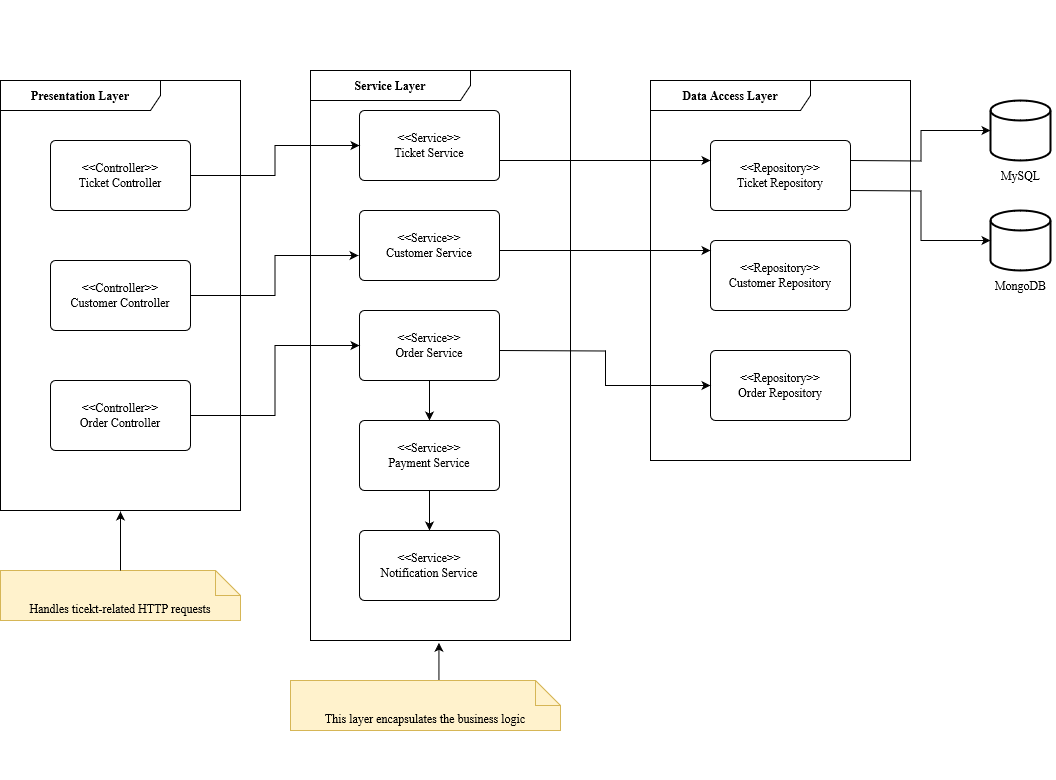

The diagram above was exported from draw.io. Its source (the exported page's mxGraphModel, read from the mxfile embedded in the PNG):
<mxGraphModel dx="1559" dy="648" grid="1" gridSize="10" guides="1" tooltips="1" connect="1" arrows="1" fold="1" page="0" pageScale="1" pageWidth="850" pageHeight="1100" math="0" shadow="0">
  <root>
    <mxCell id="0" />
    <mxCell id="1" parent="0" />
    <mxCell id="Q99IhF3g6KMS3_nFukfW-8" value="&lt;font size=&quot;1&quot; face=&quot;Times New Roman&quot;&gt;&lt;b style=&quot;font-size: 12px;&quot;&gt;Service Layer&lt;/b&gt;&lt;/font&gt;" style="shape=umlFrame;whiteSpace=wrap;html=1;pointerEvents=0;recursiveResize=0;container=1;collapsible=0;width=160;" parent="1" vertex="1">
      <mxGeometry x="90" y="610" width="260" height="570" as="geometry" />
    </mxCell>
    <mxCell id="V5e7OnCXzp1IymjYkEIG-2" value="" style="edgeStyle=orthogonalEdgeStyle;rounded=0;orthogonalLoop=1;jettySize=auto;html=1;entryX=0.494;entryY=1.004;entryDx=0;entryDy=0;entryPerimeter=0;fontFamily=Times New Roman;" edge="1" parent="1" source="Q99IhF3g6KMS3_nFukfW-16" target="Q99IhF3g6KMS3_nFukfW-8">
      <mxGeometry relative="1" as="geometry">
        <Array as="points">
          <mxPoint x="219" y="1265" />
          <mxPoint x="218" y="1265" />
        </Array>
      </mxGeometry>
    </mxCell>
    <mxCell id="Q99IhF3g6KMS3_nFukfW-1" value="" style="group" parent="1" vertex="1" connectable="0">
      <mxGeometry x="-220" y="540" width="910" height="780" as="geometry" />
    </mxCell>
    <mxCell id="Q99IhF3g6KMS3_nFukfW-2" value="&lt;font face=&quot;Times New Roman&quot;&gt;&lt;b&gt;Presentation Layer&lt;/b&gt;&lt;/font&gt;" style="shape=umlFrame;whiteSpace=wrap;html=1;pointerEvents=0;recursiveResize=0;container=1;collapsible=0;width=160;" parent="Q99IhF3g6KMS3_nFukfW-1" vertex="1">
      <mxGeometry y="80" width="240" height="430" as="geometry" />
    </mxCell>
    <mxCell id="Q99IhF3g6KMS3_nFukfW-3" value="&amp;lt;&amp;lt;Controller&amp;gt;&amp;gt;&lt;br&gt;Ticket Controller" style="html=1;align=center;verticalAlign=middle;rounded=1;absoluteArcSize=1;arcSize=10;dashed=0;whiteSpace=wrap;fontFamily=Times New Roman;" parent="Q99IhF3g6KMS3_nFukfW-2" vertex="1">
      <mxGeometry x="50" y="60" width="140" height="70" as="geometry" />
    </mxCell>
    <mxCell id="Q99IhF3g6KMS3_nFukfW-6" value="Handles ticekt-related HTTP requests" style="shape=note2;boundedLbl=1;whiteSpace=wrap;html=1;size=25;verticalAlign=top;align=center;fillColor=#fff2cc;strokeColor=#d6b656;fontFamily=Times New Roman;" parent="Q99IhF3g6KMS3_nFukfW-1" vertex="1">
      <mxGeometry y="570" width="240" height="50" as="geometry" />
    </mxCell>
    <mxCell id="Q99IhF3g6KMS3_nFukfW-17" value="&lt;font face=&quot;Times New Roman&quot;&gt;&lt;b&gt;Data Access Layer&lt;/b&gt;&lt;/font&gt;" style="shape=umlFrame;whiteSpace=wrap;html=1;pointerEvents=0;recursiveResize=0;container=1;collapsible=0;width=160;" parent="Q99IhF3g6KMS3_nFukfW-1" vertex="1">
      <mxGeometry x="650" y="80" width="260" height="380" as="geometry" />
    </mxCell>
    <mxCell id="Q99IhF3g6KMS3_nFukfW-19" value="&lt;div&gt;&amp;lt;&amp;lt;Repository&amp;gt;&amp;gt;&lt;/div&gt;&lt;div&gt;Customer Repository&lt;br&gt;&lt;/div&gt;" style="html=1;align=center;verticalAlign=middle;rounded=1;absoluteArcSize=1;arcSize=10;dashed=0;whiteSpace=wrap;fontFamily=Times New Roman;" parent="Q99IhF3g6KMS3_nFukfW-17" vertex="1">
      <mxGeometry x="60" y="160" width="140" height="70" as="geometry" />
    </mxCell>
    <mxCell id="Q99IhF3g6KMS3_nFukfW-16" value="This layer encapsulates the business logic" style="shape=note2;boundedLbl=1;whiteSpace=wrap;html=1;size=25;verticalAlign=top;align=center;fillColor=#fff2cc;strokeColor=#d6b656;fontFamily=Times New Roman;" parent="Q99IhF3g6KMS3_nFukfW-1" vertex="1">
      <mxGeometry x="290" y="680" width="270" height="50" as="geometry" />
    </mxCell>
    <mxCell id="V5e7OnCXzp1IymjYkEIG-7" value="" style="edgeStyle=orthogonalEdgeStyle;rounded=0;orthogonalLoop=1;jettySize=auto;html=1;fontFamily=Times New Roman;" edge="1" parent="Q99IhF3g6KMS3_nFukfW-1" source="Q99IhF3g6KMS3_nFukfW-11" target="Q99IhF3g6KMS3_nFukfW-12">
      <mxGeometry relative="1" as="geometry" />
    </mxCell>
    <mxCell id="Q99IhF3g6KMS3_nFukfW-11" value="&lt;div&gt;&amp;lt;&amp;lt;Service&amp;gt;&amp;gt;&lt;/div&gt;&lt;div&gt;Order Service&lt;br&gt;&lt;/div&gt;" style="html=1;align=center;verticalAlign=middle;rounded=1;absoluteArcSize=1;arcSize=10;dashed=0;whiteSpace=wrap;fontFamily=Times New Roman;" parent="Q99IhF3g6KMS3_nFukfW-1" vertex="1">
      <mxGeometry x="359" y="310" width="140" height="70" as="geometry" />
    </mxCell>
    <mxCell id="Q99IhF3g6KMS3_nFukfW-10" value="&lt;div&gt;&amp;lt;&amp;lt;Service&amp;gt;&amp;gt;&lt;/div&gt;&lt;div&gt;Customer Service&lt;br&gt;&lt;/div&gt;" style="html=1;align=center;verticalAlign=middle;rounded=1;absoluteArcSize=1;arcSize=10;dashed=0;whiteSpace=wrap;fontFamily=Times New Roman;" parent="Q99IhF3g6KMS3_nFukfW-1" vertex="1">
      <mxGeometry x="359" y="210" width="140" height="70" as="geometry" />
    </mxCell>
    <mxCell id="V5e7OnCXzp1IymjYkEIG-9" value="" style="edgeStyle=orthogonalEdgeStyle;rounded=0;orthogonalLoop=1;jettySize=auto;html=1;fontFamily=Times New Roman;" edge="1" parent="Q99IhF3g6KMS3_nFukfW-1" source="Q99IhF3g6KMS3_nFukfW-12" target="Q99IhF3g6KMS3_nFukfW-14">
      <mxGeometry relative="1" as="geometry" />
    </mxCell>
    <mxCell id="Q99IhF3g6KMS3_nFukfW-12" value="&lt;div&gt;&amp;lt;&amp;lt;Service&amp;gt;&amp;gt;&lt;/div&gt;&lt;div&gt;Payment Service&lt;br&gt;&lt;/div&gt;" style="html=1;align=center;verticalAlign=middle;rounded=1;absoluteArcSize=1;arcSize=10;dashed=0;whiteSpace=wrap;fontFamily=Times New Roman;" parent="Q99IhF3g6KMS3_nFukfW-1" vertex="1">
      <mxGeometry x="359" y="420" width="140" height="70" as="geometry" />
    </mxCell>
    <mxCell id="V5e7OnCXzp1IymjYkEIG-6" value="" style="edgeStyle=orthogonalEdgeStyle;rounded=0;orthogonalLoop=1;jettySize=auto;html=1;entryX=0;entryY=0.5;entryDx=0;entryDy=0;fontFamily=Times New Roman;" edge="1" parent="Q99IhF3g6KMS3_nFukfW-1" source="Q99IhF3g6KMS3_nFukfW-4" target="Q99IhF3g6KMS3_nFukfW-11">
      <mxGeometry relative="1" as="geometry" />
    </mxCell>
    <mxCell id="V5e7OnCXzp1IymjYkEIG-8" value="" style="edgeStyle=orthogonalEdgeStyle;rounded=0;orthogonalLoop=1;jettySize=auto;html=1;entryX=-0.007;entryY=0.643;entryDx=0;entryDy=0;entryPerimeter=0;fontFamily=Times New Roman;" edge="1" parent="Q99IhF3g6KMS3_nFukfW-1" source="Q99IhF3g6KMS3_nFukfW-5" target="Q99IhF3g6KMS3_nFukfW-10">
      <mxGeometry relative="1" as="geometry" />
    </mxCell>
    <mxCell id="Q99IhF3g6KMS3_nFukfW-4" value="&lt;div&gt;&amp;lt;&amp;lt;Controller&amp;gt;&amp;gt;&lt;/div&gt;&lt;div&gt;Order Controller&lt;/div&gt;" style="html=1;align=center;verticalAlign=middle;rounded=1;absoluteArcSize=1;arcSize=10;dashed=0;whiteSpace=wrap;fontFamily=Times New Roman;" parent="Q99IhF3g6KMS3_nFukfW-1" vertex="1">
      <mxGeometry x="50" y="380" width="140" height="70" as="geometry" />
    </mxCell>
    <mxCell id="Q99IhF3g6KMS3_nFukfW-5" value="&lt;div&gt;&amp;lt;&amp;lt;Controller&amp;gt;&amp;gt;&lt;/div&gt;&lt;div&gt;Customer Controller&lt;/div&gt;" style="html=1;align=center;verticalAlign=middle;rounded=1;absoluteArcSize=1;arcSize=10;dashed=0;whiteSpace=wrap;fontFamily=Times New Roman;" parent="Q99IhF3g6KMS3_nFukfW-1" vertex="1">
      <mxGeometry x="50" y="260" width="140" height="70" as="geometry" />
    </mxCell>
    <mxCell id="Q99IhF3g6KMS3_nFukfW-14" value="&lt;div&gt;&amp;lt;&amp;lt;Service&amp;gt;&amp;gt;&lt;/div&gt;&lt;div&gt;Notification Service&lt;br&gt;&lt;/div&gt;" style="html=1;align=center;verticalAlign=middle;rounded=1;absoluteArcSize=1;arcSize=10;dashed=0;whiteSpace=wrap;fontFamily=Times New Roman;" parent="Q99IhF3g6KMS3_nFukfW-1" vertex="1">
      <mxGeometry x="359" y="530" width="140" height="70" as="geometry" />
    </mxCell>
    <mxCell id="Q99IhF3g6KMS3_nFukfW-15" value="" style="edgeStyle=orthogonalEdgeStyle;rounded=0;orthogonalLoop=1;jettySize=auto;html=1;fontFamily=Times New Roman;" parent="Q99IhF3g6KMS3_nFukfW-1" source="Q99IhF3g6KMS3_nFukfW-6" edge="1">
      <mxGeometry relative="1" as="geometry">
        <mxPoint x="120" y="511" as="targetPoint" />
      </mxGeometry>
    </mxCell>
    <mxCell id="Q99IhF3g6KMS3_nFukfW-18" value="&lt;div&gt;&amp;lt;&amp;lt;Repository&amp;gt;&amp;gt;&lt;/div&gt;&lt;div&gt;Ticket Repository&lt;br&gt;&lt;/div&gt;" style="html=1;align=center;verticalAlign=middle;rounded=1;absoluteArcSize=1;arcSize=10;dashed=0;whiteSpace=wrap;fontFamily=Times New Roman;" parent="Q99IhF3g6KMS3_nFukfW-1" vertex="1">
      <mxGeometry x="710" y="140" width="140" height="70" as="geometry" />
    </mxCell>
    <mxCell id="Q99IhF3g6KMS3_nFukfW-20" value="&lt;div&gt;&amp;lt;&amp;lt;Repository&amp;gt;&amp;gt;&lt;/div&gt;&lt;div&gt;Order Repository&lt;br&gt;&lt;/div&gt;" style="html=1;align=center;verticalAlign=middle;rounded=1;absoluteArcSize=1;arcSize=10;dashed=0;whiteSpace=wrap;fontFamily=Times New Roman;" parent="Q99IhF3g6KMS3_nFukfW-1" vertex="1">
      <mxGeometry x="710" y="350" width="140" height="70" as="geometry" />
    </mxCell>
    <mxCell id="Q99IhF3g6KMS3_nFukfW-9" value="&lt;div&gt;&amp;lt;&amp;lt;Service&amp;gt;&amp;gt;&lt;/div&gt;&lt;div&gt;Ticket Service&lt;br&gt;&lt;/div&gt;" style="html=1;align=center;verticalAlign=middle;rounded=1;absoluteArcSize=1;arcSize=10;dashed=0;whiteSpace=wrap;fontFamily=Times New Roman;" parent="Q99IhF3g6KMS3_nFukfW-1" vertex="1">
      <mxGeometry x="359" y="110" width="140" height="70" as="geometry" />
    </mxCell>
    <mxCell id="V5e7OnCXzp1IymjYkEIG-5" value="" style="edgeStyle=orthogonalEdgeStyle;rounded=0;orthogonalLoop=1;jettySize=auto;html=1;entryX=0;entryY=0.5;entryDx=0;entryDy=0;fontFamily=Times New Roman;" edge="1" parent="Q99IhF3g6KMS3_nFukfW-1" source="Q99IhF3g6KMS3_nFukfW-3" target="Q99IhF3g6KMS3_nFukfW-9">
      <mxGeometry relative="1" as="geometry" />
    </mxCell>
    <mxCell id="V5e7OnCXzp1IymjYkEIG-13" value="" style="endArrow=classic;html=1;rounded=0;fontFamily=Times New Roman;" edge="1" parent="Q99IhF3g6KMS3_nFukfW-1">
      <mxGeometry width="50" height="50" relative="1" as="geometry">
        <mxPoint x="499" y="160" as="sourcePoint" />
        <mxPoint x="710" y="160" as="targetPoint" />
      </mxGeometry>
    </mxCell>
    <mxCell id="V5e7OnCXzp1IymjYkEIG-14" value="" style="endArrow=classic;html=1;rounded=0;edgeStyle=orthogonalEdgeStyle;entryX=0;entryY=0.5;entryDx=0;entryDy=0;fontFamily=Times New Roman;" edge="1" parent="Q99IhF3g6KMS3_nFukfW-1" target="Q99IhF3g6KMS3_nFukfW-20">
      <mxGeometry width="50" height="50" relative="1" as="geometry">
        <mxPoint x="499" y="350" as="sourcePoint" />
        <mxPoint x="600" y="390" as="targetPoint" />
      </mxGeometry>
    </mxCell>
    <mxCell id="V5e7OnCXzp1IymjYkEIG-15" value="" style="endArrow=classic;html=1;rounded=0;fontFamily=Times New Roman;" edge="1" parent="Q99IhF3g6KMS3_nFukfW-1">
      <mxGeometry width="50" height="50" relative="1" as="geometry">
        <mxPoint x="499" y="250" as="sourcePoint" />
        <mxPoint x="710" y="250" as="targetPoint" />
      </mxGeometry>
    </mxCell>
    <mxCell id="V5e7OnCXzp1IymjYkEIG-16" value="" style="strokeWidth=2;html=1;shape=mxgraph.flowchart.database;whiteSpace=wrap;fontFamily=Times New Roman;" vertex="1" parent="1">
      <mxGeometry x="770" y="640" width="60" height="60" as="geometry" />
    </mxCell>
    <mxCell id="V5e7OnCXzp1IymjYkEIG-17" value="" style="strokeWidth=2;html=1;shape=mxgraph.flowchart.database;whiteSpace=wrap;fontFamily=Times New Roman;" vertex="1" parent="1">
      <mxGeometry x="770" y="750" width="60" height="60" as="geometry" />
    </mxCell>
    <mxCell id="V5e7OnCXzp1IymjYkEIG-18" value="" style="endArrow=classic;html=1;rounded=0;entryX=0;entryY=0.5;entryDx=0;entryDy=0;entryPerimeter=0;edgeStyle=orthogonalEdgeStyle;fontFamily=Times New Roman;" edge="1" parent="1" target="V5e7OnCXzp1IymjYkEIG-16">
      <mxGeometry width="50" height="50" relative="1" as="geometry">
        <mxPoint x="630" y="700" as="sourcePoint" />
        <mxPoint x="730" y="700" as="targetPoint" />
      </mxGeometry>
    </mxCell>
    <mxCell id="V5e7OnCXzp1IymjYkEIG-19" value="" style="endArrow=classic;html=1;rounded=0;entryX=0;entryY=0.5;entryDx=0;entryDy=0;entryPerimeter=0;edgeStyle=orthogonalEdgeStyle;fontFamily=Times New Roman;" edge="1" parent="1" target="V5e7OnCXzp1IymjYkEIG-17">
      <mxGeometry width="50" height="50" relative="1" as="geometry">
        <mxPoint x="630" y="730" as="sourcePoint" />
        <mxPoint x="680" y="680" as="targetPoint" />
      </mxGeometry>
    </mxCell>
    <mxCell id="V5e7OnCXzp1IymjYkEIG-20" value="MySQL " style="text;html=1;align=center;verticalAlign=middle;resizable=0;points=[];autosize=1;strokeColor=none;fillColor=none;fontFamily=Times New Roman;" vertex="1" parent="1">
      <mxGeometry x="770" y="700" width="60" height="30" as="geometry" />
    </mxCell>
    <mxCell id="V5e7OnCXzp1IymjYkEIG-22" value="MongoDB " style="text;html=1;align=center;verticalAlign=middle;resizable=0;points=[];autosize=1;strokeColor=none;fillColor=none;fontFamily=Times New Roman;" vertex="1" parent="1">
      <mxGeometry x="765" y="810" width="70" height="30" as="geometry" />
    </mxCell>
  </root>
</mxGraphModel>